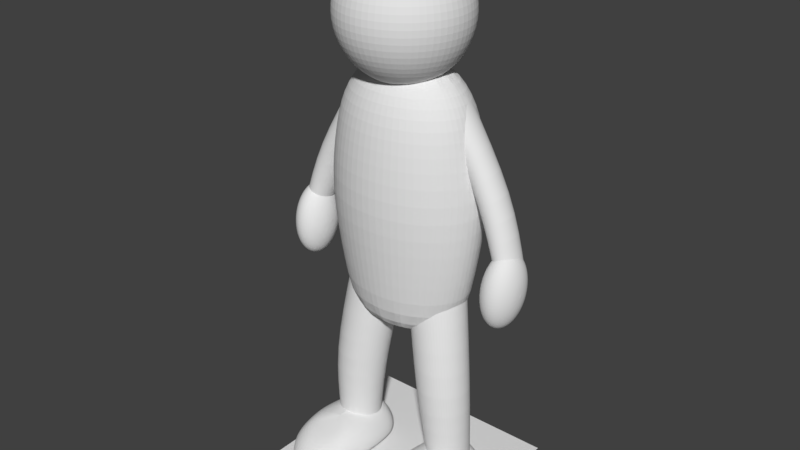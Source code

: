 # Source: player_unrigged.blend  (saved by Blender 2.79.0; exported with 4.5.12 LTS)
import bpy
from mathutils import Matrix  # noqa: F401  (used for matrix-valued properties, if any)

bpy.ops.wm.read_factory_settings(use_empty=True)
scene = bpy.context.scene
scene.name = 'Scene'

# ---- collections
col_collection_1 = bpy.data.collections.new('Collection 1'); scene.collection.children.link(col_collection_1)

# ---- world
world_world = bpy.data.worlds.new('World'); scene.world = world_world
world_world.color = (0.05088, 0.05088, 0.05088)
world_world.use_sun_shadow = False
world_world.sun_shadow_jitter_overblur = 0.0
world_world.cycles.sampling_method = 'MANUAL'

# ---- meshes
me_cylinder_004 = bpy.data.meshes.new('Cylinder.004')
me_cylinder_004.from_pydata([(0.258, 0.07588, 0.6326), (0.1747, 0.136, 1.113), (0.3091, 0.06572, 0.6326), (0.228, 0.1254, 1.113), (0.3524, 0.03679, 0.6326), (0.2731, 0.09525, 1.113), (0.3813, -0.006503, 0.6326), (0.3033, 0.0501, 1.113), (0.3915, -0.05757, 0.6326), (0.3139, -0.003161, 1.113), (0.3813, -0.1086, 0.6326), (0.3033, -0.05642, 1.113), (0.3524, -0.1519, 0.6326), (0.2731, -0.1016, 1.113), (0.3091, -0.1809, 0.6326), (0.228, -0.1317, 1.113), (0.258, -0.191, 0.6326), (0.1747, -0.1423, 1.113), (0.2069, -0.1809, 0.6326), (0.1215, -0.1317, 1.113), (0.1636, -0.1519, 0.6326), (0.07631, -0.1016, 1.113), (0.1347, -0.1086, 0.6326), (0.04614, -0.05642, 1.113), (0.1246, -0.05757, 0.6326), (0.03555, -0.003161, 1.113), (0.1347, -0.006503, 0.6326), (0.04614, 0.0501, 1.113), (0.1636, 0.03679, 0.6326), (0.07631, 0.09525, 1.113), (0.2069, 0.06572, 0.6326), (0.1215, 0.1254, 1.113), (0.2829, 0.07086, 0.2581), (0.3239, 0.06271, 0.2581), (0.3586, 0.03949, 0.2581), (0.3818, 0.004743, 0.2581), (0.39, -0.03624, 0.2581), (0.3818, -0.07723, 0.2581), (0.3586, -0.112, 0.2581), (0.3239, -0.1352, 0.2581), (0.2829, -0.1433, 0.2581), (0.2419, -0.1352, 0.2581), (0.2072, -0.112, 0.2581), (0.1839, -0.07723, 0.2581), (0.1758, -0.03624, 0.2581), (0.1839, 0.004743, 0.2581), (0.2072, 0.03949, 0.2581), (0.2419, 0.06271, 0.2581)], [], [(0, 1, 3, 2), (2, 3, 5, 4), (4, 5, 7, 6), (6, 7, 9, 8), (8, 9, 11, 10), (10, 11, 13, 12), (12, 13, 15, 14), (14, 15, 17, 16), (16, 17, 19, 18), (18, 19, 21, 20), (20, 21, 23, 22), (22, 23, 25, 24), (24, 25, 27, 26), (26, 27, 29, 28), (3, 1, 31, 29, 27, 25, 23, 21, 19, 17, 15, 13, 11, 9, 7, 5), (28, 29, 31, 30), (30, 31, 1, 0), (14, 16, 40, 39), (32, 33, 34, 35, 36, 37, 38, 39, 40, 41, 42, 43, 44, 45, 46, 47), (24, 26, 45, 44), (0, 2, 33, 32), (10, 12, 38, 37), (20, 22, 43, 42), (30, 0, 32, 47), (6, 8, 36, 35), (16, 18, 41, 40), (26, 28, 46, 45), (2, 4, 34, 33), (12, 14, 39, 38), (22, 24, 44, 43), (8, 10, 37, 36), (18, 20, 42, 41), (28, 30, 47, 46), (4, 6, 35, 34)])
_k = {(1, 3): 1.0, (3, 5): 1.0, (5, 7): 1.0, (7, 9): 1.0, (9, 11): 1.0, (11, 13): 1.0, (13, 15): 1.0, (15, 17): 1.0, (17, 19): 1.0, (19, 21): 1.0, (21, 23): 1.0, (23, 25): 1.0, (25, 27): 1.0, (27, 29): 1.0, (29, 31): 1.0, (1, 31): 1.0, (32, 33): 1.0, (33, 34): 1.0, (34, 35): 1.0, (35, 36): 1.0, (36, 37): 1.0, (37, 38): 1.0, (38, 39): 1.0, (39, 40): 1.0, (40, 41): 1.0, (41, 42): 1.0, (42, 43): 1.0, (43, 44): 1.0, (44, 45): 1.0, (45, 46): 1.0, (46, 47): 1.0, (32, 47): 1.0}
me_cylinder_004.attributes.new('crease_edge', 'FLOAT', 'EDGE').data.foreach_set('value', [_k.get((min(e.vertices), max(e.vertices)), 0.0) for e in me_cylinder_004.edges])
me_cylinder_004.use_remesh_preserve_volume = False
me_cylinder_004.use_remesh_preserve_attributes = False
me_cylinder_004.use_mirror_vertex_groups = False
me_cylinder_004.update()
me_cylinder_003 = bpy.data.meshes.new('Cylinder.003')
me_cylinder_003.from_pydata([(0.548, -0.005778, 1.036), (0.5131, -0.006781, 1.051), (0.4842, -0.011, 1.091), (0.4657, -0.01779, 1.15), (0.4604, -0.02613, 1.22), (0.4664, 0.0002458, 1.164), (0.4855, 0.02233, 1.116), (0.5148, 0.03677, 1.083), (0.5499, 0.04136, 1.071), (0.5854, 0.03541, 1.081), (0.6159, 0.01981, 1.112), (0.6367, -0.003045, 1.159), (0.6376, 0.01096, 1.181), (0.6175, 0.04569, 1.152), (0.5875, 0.06922, 1.134), (0.5522, 0.07796, 1.128), (0.5169, 0.07058, 1.135), (0.4871, 0.04821, 1.156), (0.4673, 0.01425, 1.185), (0.4682, 0.02209, 1.212), (0.4888, 0.06269, 1.206), (0.5191, 0.0895, 1.201), (0.5545, 0.09844, 1.198), (0.5897, 0.08814, 1.199), (0.6191, 0.06017, 1.202), (0.2229, 0.1089, 1.899), (0.6448, -0.02969, 1.215), (0.5836, -0.008144, 1.049), (0.6145, -0.01352, 1.088), (0.636, -0.02108, 1.146), (0.5373, 0.07353, 1.302), (0.5468, -0.05629, 1.029), (0.512, -0.05345, 1.045), (0.4834, -0.04672, 1.086), (0.4653, -0.03712, 1.148), (0.2211, 0.08641, 1.872), (0.5826, -0.05481, 1.043), (0.6137, -0.04923, 1.083), (0.6356, -0.04041, 1.143), (0.518, 0.05628, 1.302), (0.5466, -0.1025, 1.051), (0.5117, -0.09612, 1.065), (0.4832, -0.07938, 1.101), (0.4651, -0.0548, 1.156), (0.2241, 0.05571, 1.855), (0.5823, -0.09748, 1.063), (0.6135, -0.0819, 1.098), (0.6355, -0.05809, 1.151), (0.5051, 0.03046, 1.302), (0.5472, -0.1373, 1.098), (0.5123, -0.1283, 1.108), (0.4836, -0.104, 1.135), (0.4654, -0.06813, 1.174), (0.2313, 0.02151, 1.85), (0.5829, -0.1297, 1.106), (0.614, -0.1065, 1.131), (0.6357, -0.07142, 1.169), (0.5006, 3.376e-09, 1.302), (0.5486, -0.1555, 1.163), (0.5137, -0.1451, 1.168), (0.4846, -0.1169, 1.181), (0.4659, -0.07509, 1.199), (0.2417, -0.01099, 1.859), (0.5842, -0.1465, 1.166), (0.615, -0.1194, 1.177), (0.6363, -0.07838, 1.194), (0.5051, -0.03046, 1.302), (0.5507, -0.1543, 1.236), (0.5156, -0.144, 1.236), (0.4861, -0.116, 1.233), (0.4667, -0.07461, 1.227), (0.2536, -0.03684, 1.88), (0.5861, -0.1453, 1.234), (0.6164, -0.1185, 1.229), (0.637, -0.0779, 1.222), (0.518, -0.05628, 1.302), (0.5531, -0.1338, 1.307), (0.5177, -0.125, 1.301), (0.4877, -0.1015, 1.282), (0.4676, -0.06678, 1.254), (0.2653, -0.0521, 1.909), (0.5883, -0.1264, 1.299), (0.6181, -0.104, 1.279), (0.6379, -0.07007, 1.249), (0.5373, -0.07353, 1.302), (0.5553, -0.09718, 1.364), (0.5199, -0.09123, 1.354), (0.4894, -0.07563, 1.323), (0.4685, -0.05277, 1.276), (0.2749, -0.05445, 1.943), (0.5904, -0.09259, 1.352), (0.6197, -0.07815, 1.319), (0.6388, -0.05606, 1.271), (0.5601, -0.07959, 1.302), (0.5572, -0.05004, 1.398), (0.5216, -0.04767, 1.385), (0.4907, -0.0423, 1.347), (0.4692, -0.03473, 1.289), (0.2811, -0.04353, 1.976), (0.5921, -0.04904, 1.384), (0.621, -0.04482, 1.343), (0.6395, -0.03802, 1.284), (0.5829, -0.07353, 1.302), (0.5584, 0.0004709, 1.405), (0.5227, -0.001008, 1.392), (0.4915, -0.006582, 1.352), (0.4697, -0.0154, 1.292), (0.2828, -0.02101, 2.003), (0.5932, -0.002371, 1.39), (0.6219, -0.0091, 1.348), (0.64, -0.01869, 1.287), (0.6022, -0.05628, 1.302), (0.5587, 0.04666, 1.384), (0.5229, 0.04167, 1.372), (0.4917, 0.02608, 1.337), (0.4698, 0.002273, 1.283), (0.2799, 0.009693, 2.02), (0.5935, 0.0403, 1.37), (0.6221, 0.02356, 1.333), (0.6401, -0.001017, 1.279), (0.6151, -0.03046, 1.302), (0.558, 0.0815, 1.337), (0.5224, 0.07385, 1.329), (0.4913, 0.05071, 1.304), (0.4695, 0.0156, 1.265), (0.2727, 0.0439, 2.024), (0.5929, 0.07249, 1.327), (0.6216, 0.04819, 1.3), (0.6398, 0.01231, 1.261), (0.6196, -1.052e-09, 1.302), (0.5566, 0.09968, 1.272), (0.521, 0.09065, 1.268), (0.4902, 0.06357, 1.257), (0.469, 0.02256, 1.24), (0.2623, 0.0764, 2.016), (0.5916, 0.08928, 1.266), (0.6206, 0.06105, 1.254), (0.6393, 0.01927, 1.236), (0.6151, 0.03046, 1.302), (0.2504, 0.1022, 1.995), (0.6022, 0.05628, 1.302), (0.2387, 0.1175, 1.965), (0.5829, 0.07353, 1.302), (0.2291, 0.1199, 1.932), (0.5601, 0.07959, 1.302), (0.6385, 0.0188, 1.208), (0.4358, 0.09566, 1.572), (0.4159, 0.07533, 1.561), (0.4042, 0.04672, 1.554), (0.4025, 0.01419, 1.553), (0.4111, -0.01731, 1.556), (0.4285, -0.04298, 1.564), (0.4523, -0.05892, 1.575), (0.4788, -0.06269, 1.588), (0.5038, -0.05373, 1.601), (0.5237, -0.03339, 1.611), (0.5354, -0.004781, 1.618), (0.5371, 0.02775, 1.62), (0.5286, 0.05925, 1.617), (0.5111, 0.08492, 1.609), (0.4873, 0.1009, 1.597), (0.4609, 0.1046, 1.584)], [], [(5, 6, 2, 3), (17, 16, 7, 6), (4, 18, 5), (12, 26, 11), (14, 13, 10, 9), (16, 15, 8, 7), (18, 17, 6, 5), (4, 19, 18), (20, 21, 16, 17), (22, 23, 14, 15), (24, 145, 12, 13), (19, 20, 17, 18), (21, 22, 15, 16), (23, 24, 13, 14), (15, 14, 9, 8), (145, 26, 12), (13, 12, 11, 10), (10, 11, 29, 28), (8, 9, 27, 0), (6, 7, 1, 2), (4, 5, 3), (11, 26, 29), (9, 10, 28, 27), (7, 8, 0, 1), (3, 2, 33, 34), (4, 3, 34), (2, 1, 32, 33), (28, 29, 38, 37), (1, 0, 31, 32), (0, 27, 36, 31), (27, 28, 37, 36), (29, 26, 38), (37, 38, 47, 46), (32, 31, 40, 41), (31, 36, 45, 40), (36, 37, 46, 45), (38, 26, 47), (34, 33, 42, 43), (4, 34, 43), (33, 32, 41, 42), (41, 40, 49, 50), (40, 45, 54, 49), (45, 46, 55, 54), (47, 26, 56), (43, 42, 51, 52), (4, 43, 52), (42, 41, 50, 51), (46, 47, 56, 55), (56, 26, 65), (52, 51, 60, 61), (4, 52, 61), (51, 50, 59, 60), (55, 56, 65, 64), (50, 49, 58, 59), (49, 54, 63, 58), (54, 55, 64, 63), (4, 61, 70), (60, 59, 68, 69), (64, 65, 74, 73), (59, 58, 67, 68), (58, 63, 72, 67), (63, 64, 73, 72), (65, 26, 74), (61, 60, 69, 70), (73, 74, 83, 82), (68, 67, 76, 77), (67, 72, 81, 76), (72, 73, 82, 81), (74, 26, 83), (70, 69, 78, 79), (4, 70, 79), (69, 68, 77, 78), (76, 81, 90, 85), (81, 82, 91, 90), (83, 26, 92), (79, 78, 87, 88), (4, 79, 88), (78, 77, 86, 87), (82, 83, 92, 91), (77, 76, 85, 86), (92, 26, 101), (88, 87, 96, 97), (4, 88, 97), (87, 86, 95, 96), (91, 92, 101, 100), (86, 85, 94, 95), (85, 90, 99, 94), (90, 91, 100, 99), (96, 95, 104, 105), (100, 101, 110, 109), (95, 94, 103, 104), (94, 99, 108, 103), (99, 100, 109, 108), (101, 26, 110), (97, 96, 105, 106), (4, 97, 106), (109, 110, 119, 118), (104, 103, 112, 113), (103, 108, 117, 112), (108, 109, 118, 117), (110, 26, 119), (106, 105, 114, 115), (4, 106, 115), (105, 104, 113, 114), (117, 118, 127, 126), (119, 26, 128), (115, 114, 123, 124), (4, 115, 124), (114, 113, 122, 123), (118, 119, 128, 127), (113, 112, 121, 122), (112, 117, 126, 121), (124, 123, 132, 133), (4, 124, 133), (123, 122, 131, 132), (127, 128, 137, 136), (122, 121, 130, 131), (121, 126, 135, 130), (126, 127, 136, 135), (128, 26, 137), (136, 137, 145, 24), (131, 130, 22, 21), (130, 135, 23, 22), (135, 136, 24, 23), (137, 26, 145), (133, 132, 20, 19), (4, 133, 19), (132, 131, 21, 20), (161, 143, 141, 160), (160, 141, 139, 159), (159, 139, 134, 158), (158, 134, 125, 157), (157, 125, 116, 156), (156, 116, 107, 155), (155, 107, 98, 154), (154, 98, 89, 153), (153, 89, 80, 152), (152, 80, 71, 151), (151, 71, 62, 150), (150, 62, 53, 149), (149, 53, 44, 148), (148, 44, 35, 147), (147, 35, 25, 146), (146, 25, 143, 161), (144, 142, 140, 138, 129, 120, 111, 102, 93, 84, 75, 66, 57, 48, 39, 30), (30, 146, 161, 144), (39, 147, 146, 30), (48, 148, 147, 39), (57, 149, 148, 48), (66, 150, 149, 57), (75, 151, 150, 66), (84, 152, 151, 75), (93, 153, 152, 84), (102, 154, 153, 93), (111, 155, 154, 102), (120, 156, 155, 111), (129, 157, 156, 120), (138, 158, 157, 129), (140, 159, 158, 138), (142, 160, 159, 140), (144, 161, 160, 142)])
_k = {(30, 144): 1.0, (25, 35): 1.0, (30, 39): 1.0, (35, 44): 1.0, (39, 48): 1.0, (44, 53): 1.0, (48, 57): 1.0, (53, 62): 1.0, (57, 66): 1.0, (62, 71): 1.0, (66, 75): 1.0, (71, 80): 1.0, (75, 84): 1.0, (80, 89): 1.0, (84, 93): 1.0, (89, 98): 1.0, (93, 102): 1.0, (98, 107): 1.0, (102, 111): 1.0, (107, 116): 1.0, (111, 120): 1.0, (116, 125): 1.0, (120, 129): 1.0, (125, 134): 1.0, (129, 138): 1.0, (134, 139): 1.0, (138, 140): 1.0, (139, 141): 1.0, (140, 142): 1.0, (141, 143): 1.0, (142, 144): 1.0, (25, 143): 1.0}
me_cylinder_003.attributes.new('crease_edge', 'FLOAT', 'EDGE').data.foreach_set('value', [_k.get((min(e.vertices), max(e.vertices)), 0.0) for e in me_cylinder_003.edges])
me_cylinder_003.use_remesh_preserve_volume = False
me_cylinder_003.use_remesh_preserve_attributes = False
me_cylinder_003.use_mirror_vertex_groups = False
me_cylinder_003.update()
me_cylinder_002 = bpy.data.meshes.new('Cylinder.002')
me_cylinder_002.from_pydata([(-1.144e-08, 0.2075, 2.58), (-1.144e-08, 0.2773, 2.476), (-1.144e-08, 0.2773, 2.229), (-1.144e-08, 0.103, 2.055), (0.04718, 0.09358, 2.65), (0.08717, 0.1901, 2.58), (0.1139, 0.2547, 2.476), (0.1233, 0.2773, 2.353), (0.1139, 0.2547, 2.229), (0.08717, 0.1901, 2.125), (0.04718, 0.09358, 2.055), (0.08717, 0.06686, 2.65), (0.1611, 0.1408, 2.58), (0.2105, 0.1901, 2.476), (0.2278, 0.2075, 2.353), (0.2105, 0.1901, 2.229), (0.1611, 0.1408, 2.125), (0.08717, 0.06686, 2.055), (0.1139, 0.02686, 2.65), (0.2105, 0.06686, 2.58), (0.275, 0.09358, 2.476), (0.2976, 0.103, 2.353), (0.275, 0.09358, 2.229), (0.2105, 0.06686, 2.125), (0.1139, 0.02686, 2.055), (0.1233, -0.02031, 2.65), (0.2278, -0.02031, 2.58), (0.2976, -0.02031, 2.476), (0.3221, -0.02031, 2.353), (0.2976, -0.02031, 2.229), (0.2278, -0.02031, 2.125), (0.1233, -0.02031, 2.055), (0.1139, -0.06749, 2.65), (0.2105, -0.1075, 2.58), (0.275, -0.1342, 2.476), (0.2976, -0.1436, 2.353), (0.275, -0.1342, 2.229), (0.2105, -0.1075, 2.125), (0.1139, -0.06749, 2.055), (0.08717, -0.1075, 2.65), (0.1611, -0.1814, 2.58), (0.2105, -0.2308, 2.476), (0.2278, -0.2481, 2.353), (0.2105, -0.2308, 2.229), (0.1611, -0.1814, 2.125), (0.08717, -0.1075, 2.055), (0.04718, -0.1342, 2.65), (0.08717, -0.2308, 2.58), (0.1139, -0.2953, 2.476), (0.1233, -0.3179, 2.353), (0.1139, -0.2953, 2.229), (0.08717, -0.2308, 2.125), (0.04718, -0.1342, 2.055), (-3.485e-08, -0.1436, 2.65), (-9.725e-08, -0.2481, 2.58), (-1.069e-07, -0.3179, 2.476), (-1.165e-07, -0.3425, 2.353), (-1.069e-07, -0.3179, 2.229), (-9.725e-08, -0.2481, 2.125), (-6.365e-08, -0.1436, 2.055), (-0.04718, -0.1342, 2.65), (-0.08717, -0.2308, 2.58), (-0.1139, -0.2953, 2.476), (-0.1233, -0.3179, 2.353), (-0.1139, -0.2953, 2.229), (-0.08717, -0.2308, 2.125), (-0.04718, -0.1342, 2.055), (-0.08717, -0.1075, 2.65), (-0.1611, -0.1814, 2.58), (-0.2105, -0.2308, 2.476), (-0.2278, -0.2481, 2.353), (-0.2105, -0.2308, 2.229), (-0.1611, -0.1814, 2.125), (-0.08717, -0.1075, 2.055), (-0.1139, -0.06749, 2.65), (-0.2105, -0.1075, 2.58), (-0.275, -0.1342, 2.476), (-0.2976, -0.1436, 2.353), (-0.275, -0.1342, 2.229), (-0.2105, -0.1075, 2.125), (-0.1139, -0.06749, 2.055), (-0.1233, -0.02031, 2.65), (-0.2278, -0.02031, 2.58), (-0.2976, -0.02031, 2.476), (-0.3221, -0.02031, 2.353), (-0.2976, -0.02031, 2.229), (-0.2278, -0.02031, 2.125), (-0.1233, -0.02031, 2.055), (-0.1139, 0.02686, 2.65), (-0.2105, 0.06686, 2.58), (-0.275, 0.09358, 2.476), (-0.2976, 0.103, 2.353), (-0.275, 0.09358, 2.229), (-0.2105, 0.06686, 2.125), (-0.1139, 0.02686, 2.055), (-0.08717, 0.06686, 2.65), (-0.1611, 0.1408, 2.58), (-0.2105, 0.1901, 2.476), (-0.2278, 0.2075, 2.353), (-0.2105, 0.1901, 2.229), (-0.1611, 0.1408, 2.125), (-0.08717, 0.06686, 2.055), (-0.04718, 0.09358, 2.65), (-0.08717, 0.1901, 2.58), (-0.1139, 0.2547, 2.476), (-0.1233, 0.2773, 2.353), (-0.1139, 0.2547, 2.229), (-0.08717, 0.1901, 2.125), (-0.04718, 0.09358, 2.055), (-1.144e-08, -0.02031, 2.675), (2.275e-08, 0.103, 2.65), (2.004e-07, 0.3018, 2.353), (1.284e-07, 0.2075, 2.125), (-1.144e-08, -0.02031, 2.03)], [], [(113, 3, 10), (112, 2, 8, 9), (111, 1, 6, 7), (0, 110, 4, 5), (3, 112, 9, 10), (2, 111, 7, 8), (1, 0, 5, 6), (110, 109, 4), (10, 9, 16, 17), (8, 7, 14, 15), (6, 5, 12, 13), (4, 109, 11), (113, 10, 17), (9, 8, 15, 16), (7, 6, 13, 14), (5, 4, 11, 12), (15, 14, 21, 22), (13, 12, 19, 20), (11, 109, 18), (113, 17, 24), (16, 15, 22, 23), (14, 13, 20, 21), (12, 11, 18, 19), (17, 16, 23, 24), (113, 24, 31), (23, 22, 29, 30), (21, 20, 27, 28), (19, 18, 25, 26), (24, 23, 30, 31), (22, 21, 28, 29), (20, 19, 26, 27), (18, 109, 25), (28, 27, 34, 35), (26, 25, 32, 33), (31, 30, 37, 38), (29, 28, 35, 36), (27, 26, 33, 34), (25, 109, 32), (113, 31, 38), (30, 29, 36, 37), (38, 37, 44, 45), (36, 35, 42, 43), (34, 33, 40, 41), (32, 109, 39), (113, 38, 45), (37, 36, 43, 44), (35, 34, 41, 42), (33, 32, 39, 40), (41, 40, 47, 48), (39, 109, 46), (113, 45, 52), (44, 43, 50, 51), (42, 41, 48, 49), (40, 39, 46, 47), (45, 44, 51, 52), (43, 42, 49, 50), (113, 52, 59), (51, 50, 57, 58), (49, 48, 55, 56), (47, 46, 53, 54), (52, 51, 58, 59), (50, 49, 56, 57), (48, 47, 54, 55), (46, 109, 53), (54, 53, 60, 61), (59, 58, 65, 66), (57, 56, 63, 64), (55, 54, 61, 62), (53, 109, 60), (113, 59, 66), (58, 57, 64, 65), (56, 55, 62, 63), (66, 65, 72, 73), (64, 63, 70, 71), (62, 61, 68, 69), (60, 109, 67), (113, 66, 73), (65, 64, 71, 72), (63, 62, 69, 70), (61, 60, 67, 68), (67, 109, 74), (113, 73, 80), (72, 71, 78, 79), (70, 69, 76, 77), (68, 67, 74, 75), (73, 72, 79, 80), (71, 70, 77, 78), (69, 68, 75, 76), (79, 78, 85, 86), (77, 76, 83, 84), (75, 74, 81, 82), (80, 79, 86, 87), (78, 77, 84, 85), (76, 75, 82, 83), (74, 109, 81), (113, 80, 87), (87, 86, 93, 94), (85, 84, 91, 92), (83, 82, 89, 90), (81, 109, 88), (113, 87, 94), (86, 85, 92, 93), (84, 83, 90, 91), (82, 81, 88, 89), (92, 91, 98, 99), (90, 89, 96, 97), (88, 109, 95), (113, 94, 101), (93, 92, 99, 100), (91, 90, 97, 98), (89, 88, 95, 96), (94, 93, 100, 101), (113, 101, 108), (100, 99, 106, 107), (98, 97, 104, 105), (96, 95, 102, 103), (101, 100, 107, 108), (99, 98, 105, 106), (97, 96, 103, 104), (95, 109, 102), (105, 104, 1, 111), (103, 102, 110, 0), (108, 107, 112, 3), (106, 105, 111, 2), (104, 103, 0, 1), (102, 109, 110), (113, 108, 3), (107, 106, 2, 112)])
me_cylinder_002.use_remesh_preserve_volume = False
me_cylinder_002.use_remesh_preserve_attributes = False
me_cylinder_002.use_mirror_vertex_groups = False
me_cylinder_002.update()
me_cylinder_001 = bpy.data.meshes.new('Cylinder.001')
me_cylinder_001.from_pydata([(0.2805, 0.06754, 0.297), (0.2805, 0.1096, 0.2401), (0.2805, 0.1096, 0.1485), (0.2805, -0.07812, 0.1079), (0.3089, -0.06864, 0.2998), (0.333, 0.05711, 0.2902), (0.3491, 0.09595, 0.2369), (0.3547, 0.1096, 0.1881), (0.3491, 0.09595, 0.148), (0.333, 0.05711, 0.1237), (0.3089, -0.08849, 0.1101), (0.333, -0.09954, 0.292), (0.3775, 0.02738, 0.2842), (0.4072, 0.05711, 0.2306), (0.4177, 0.06754, 0.1812), (0.4072, 0.05711, 0.142), (0.3775, 0.02738, 0.1199), (0.333, -0.1172, 0.1072), (0.3491, -0.1427, 0.298), (0.4072, -0.07054, 0.2737), (0.4461, -0.001025, 0.2169), (0.4597, 0.004624, 0.1757), (0.4461, -0.001025, 0.1369), (0.4072, -0.08866, 0.1393), (0.3491, -0.1586, 0.1211), (0.3547, -0.1913, 0.298), (0.4177, -0.1707, 0.2784), (0.4597, -0.1484, 0.2298), (0.4745, -0.1405, 0.1883), (0.4597, -0.1562, 0.1537), (0.4177, -0.1829, 0.1361), (0.3547, -0.2062, 0.1211), (0.3491, -0.2389, 0.298), (0.4072, -0.2597, 0.2784), (0.4461, -0.268, 0.2296), (0.4624, -0.2696, 0.1892), (0.4592, -0.2633, 0.1558), (0.4188, -0.2584, 0.1281), (0.3491, -0.2537, 0.1128), (0.333, -0.2792, 0.2869), (0.3873, -0.3269, 0.2716), (0.4274, -0.3587, 0.2237), (0.4438, -0.3714, 0.1755), (0.4352, -0.3642, 0.1335), (0.3944, -0.3361, 0.1115), (0.3362, -0.2877, 0.1119), (0.3089, -0.3065, 0.2818), (0.3374, -0.3853, 0.2621), (0.3599, -0.4405, 0.2144), (0.3689, -0.4641, 0.1645), (0.3642, -0.4545, 0.1227), (0.3419, -0.4025, 0.1206), (0.3103, -0.319, 0.1167), (0.2805, -0.3162, 0.2802), (0.2805, -0.4071, 0.2568), (0.2805, -0.4723, 0.2081), (0.2805, -0.5021, 0.1572), (0.2805, -0.5016, 0.1215), (0.2805, -0.4361, 0.1161), (0.2805, -0.3335, 0.1087), (0.2521, -0.3065, 0.2818), (0.2237, -0.3853, 0.2621), (0.2011, -0.4679, 0.2168), (0.1921, -0.5074, 0.1645), (0.1968, -0.51, 0.1227), (0.2192, -0.4343, 0.1231), (0.2507, -0.319, 0.1079), (0.228, -0.2792, 0.2869), (0.1737, -0.3296, 0.2716), (0.1336, -0.3978, 0.2248), (0.1173, -0.4228, 0.1755), (0.1259, -0.4042, 0.1335), (0.1666, -0.348, 0.1181), (0.2248, -0.2877, 0.1119), (0.2119, -0.2389, 0.298), (0.1538, -0.2597, 0.2784), (0.115, -0.268, 0.2296), (0.0986, -0.2696, 0.1892), (0.1018, -0.2633, 0.1558), (0.1423, -0.2584, 0.1281), (0.2119, -0.2537, 0.1118), (0.2063, -0.1913, 0.298), (0.1434, -0.1707, 0.2784), (0.1013, -0.1484, 0.2298), (0.08657, -0.1405, 0.1883), (0.1013, -0.1562, 0.1537), (0.1434, -0.1829, 0.1361), (0.2063, -0.2062, 0.12), (0.2119, -0.1427, 0.298), (0.1538, -0.07054, 0.2737), (0.115, -0.001025, 0.2169), (0.1013, 0.004624, 0.1757), (0.115, -0.001025, 0.1369), (0.1538, -0.08866, 0.1393), (0.2119, -0.1586, 0.12), (0.228, -0.09954, 0.292), (0.1835, 0.02738, 0.2842), (0.1538, 0.05711, 0.2306), (0.1434, 0.06754, 0.1812), (0.1538, 0.05711, 0.142), (0.1835, 0.02738, 0.1199), (0.228, -0.1172, 0.1173), (0.2521, -0.06864, 0.2998), (0.228, 0.05711, 0.2902), (0.2119, 0.09595, 0.2369), (0.2063, 0.1096, 0.1881), (0.2119, 0.09595, 0.148), (0.228, 0.05711, 0.1237), (0.2521, -0.08849, 0.1101), (0.2805, -0.1996, 0.3049), (0.2805, -0.05713, 0.3024), (0.2805, 0.1243, 0.1899), (0.2805, 0.06754, 0.1213), (0.2805, -0.2156, 0.1186)], [], [(2, 111, 7, 8), (1, 0, 5, 6), (110, 109, 4), (113, 3, 10), (112, 2, 8, 9), (111, 1, 6, 7), (0, 110, 4, 5), (3, 112, 9, 10), (113, 10, 17), (9, 8, 15, 16), (7, 6, 13, 14), (5, 4, 11, 12), (10, 9, 16, 17), (8, 7, 14, 15), (6, 5, 12, 13), (4, 109, 11), (12, 11, 18, 19), (17, 16, 23, 24), (15, 14, 21, 22), (13, 12, 19, 20), (11, 109, 18), (113, 17, 24), (16, 15, 22, 23), (14, 13, 20, 21), (24, 23, 30, 31), (22, 21, 28, 29), (20, 19, 26, 27), (18, 109, 25), (113, 24, 31), (23, 22, 29, 30), (21, 20, 27, 28), (19, 18, 25, 26), (25, 109, 32), (113, 31, 38), (30, 29, 36, 37), (28, 27, 34, 35), (26, 25, 32, 33), (31, 30, 37, 38), (29, 28, 35, 36), (27, 26, 33, 34), (37, 36, 43, 44), (35, 34, 41, 42), (33, 32, 39, 40), (38, 37, 44, 45), (36, 35, 42, 43), (34, 33, 40, 41), (32, 109, 39), (113, 38, 45), (45, 44, 51, 52), (43, 42, 49, 50), (41, 40, 47, 48), (39, 109, 46), (113, 45, 52), (44, 43, 50, 51), (42, 41, 48, 49), (40, 39, 46, 47), (50, 49, 56, 57), (48, 47, 54, 55), (46, 109, 53), (113, 52, 59), (51, 50, 57, 58), (49, 48, 55, 56), (47, 46, 53, 54), (52, 51, 58, 59), (113, 59, 66), (58, 57, 64, 65), (56, 55, 62, 63), (54, 53, 60, 61), (59, 58, 65, 66), (57, 56, 63, 64), (55, 54, 61, 62), (53, 109, 60), (63, 62, 69, 70), (61, 60, 67, 68), (66, 65, 72, 73), (64, 63, 70, 71), (62, 61, 68, 69), (60, 109, 67), (113, 66, 73), (65, 64, 71, 72), (73, 72, 79, 80), (71, 70, 77, 78), (69, 68, 75, 76), (67, 109, 74), (113, 73, 80), (72, 71, 78, 79), (70, 69, 76, 77), (68, 67, 74, 75), (76, 75, 82, 83), (74, 109, 81), (113, 80, 87), (79, 78, 85, 86), (77, 76, 83, 84), (75, 74, 81, 82), (80, 79, 86, 87), (78, 77, 84, 85), (113, 87, 94), (86, 85, 92, 93), (84, 83, 90, 91), (82, 81, 88, 89), (87, 86, 93, 94), (85, 84, 91, 92), (83, 82, 89, 90), (81, 109, 88), (89, 88, 95, 96), (94, 93, 100, 101), (92, 91, 98, 99), (90, 89, 96, 97), (88, 109, 95), (113, 94, 101), (93, 92, 99, 100), (91, 90, 97, 98), (101, 100, 107, 108), (99, 98, 105, 106), (97, 96, 103, 104), (95, 109, 102), (113, 101, 108), (100, 99, 106, 107), (98, 97, 104, 105), (96, 95, 102, 103), (102, 109, 110), (113, 108, 3), (107, 106, 2, 112), (105, 104, 1, 111), (103, 102, 110, 0), (108, 107, 112, 3), (106, 105, 111, 2), (104, 103, 0, 1)])
me_cylinder_001.use_remesh_preserve_volume = False
me_cylinder_001.use_remesh_preserve_attributes = False
me_cylinder_001.use_mirror_vertex_groups = False
me_cylinder_001.update()
me_plane = bpy.data.meshes.new('Plane')
me_plane.from_pydata([(-1.0, -1.0, 0.0), (1.0, -1.0, 0.0), (-1.0, 1.0, 0.0), (1.0, 1.0, 0.0)], [], [(0, 1, 3, 2)])
me_plane.use_remesh_preserve_volume = False
me_plane.use_remesh_preserve_attributes = False
me_plane.use_mirror_vertex_groups = False
me_plane.update()
me_cylinder = bpy.data.meshes.new('Cylinder')
me_cylinder.from_pydata([(6.941e-09, 0.2953, 1.557), (8.31e-09, 0.2686, 1.874), (0.1557, 0.2728, 1.557), (0.1416, 0.2481, 1.874), (0.2877, 0.2088, 1.557), (0.2617, 0.1899, 1.874), (0.3759, 0.113, 1.557), (0.3419, 0.1028, 1.874), (0.4068, -1.748e-08, 1.557), (0.3701, -1.624e-08, 1.874), (0.3759, -0.113, 1.557), (0.3419, -0.1028, 1.874), (0.2877, -0.2088, 1.557), (0.2617, -0.1899, 1.874), (0.1557, -0.2728, 1.557), (0.1416, -0.2481, 1.874), (6.837e-08, -0.2953, 1.557), (6.419e-08, -0.2686, 1.874), (-0.1557, -0.2728, 1.557), (-0.1416, -0.2481, 1.874), (-0.2877, -0.2088, 1.557), (-0.2617, -0.1899, 1.874), (-0.3759, -0.113, 1.557), (-0.3419, -0.1028, 1.874), (-0.4068, -1.055e-09, 1.557), (-0.3701, -1.297e-09, 1.874), (-0.3759, 0.113, 1.557), (-0.3419, 0.1028, 1.874), (-0.2877, 0.2088, 1.557), (-0.2617, 0.1899, 1.874), (-0.1557, 0.2728, 1.557), (-0.1416, 0.2481, 1.874), (1.957e-08, 0.1325, 2.196), (0.06986, 0.1224, 2.196), (0.1291, 0.09368, 2.196), (0.1687, 0.0507, 2.196), (0.1826, -1.023e-08, 2.196), (0.1687, -0.0507, 2.196), (0.1291, -0.09368, 2.196), (0.06986, -0.1224, 2.196), (4.714e-08, -0.1325, 2.196), (-0.06986, -0.1224, 2.196), (-0.1291, -0.09368, 2.196), (-0.1687, -0.0507, 2.196), (-0.1826, -2.858e-09, 2.196), (-0.1687, 0.0507, 2.196), (-0.1291, 0.09368, 2.196), (-0.06986, 0.1224, 2.196), (-1.631e-08, 0.2052, 0.8818), (0.1082, 0.1895, 0.8818), (0.1999, 0.1451, 0.8818), (0.2612, 0.07851, 0.8818), (0.2827, -1.302e-08, 0.8818), (0.2612, -0.07851, 0.8818), (0.1999, -0.1451, 0.8818), (0.1082, -0.1895, 0.8818), (2.638e-08, -0.2052, 0.8818), (-0.1082, -0.1895, 0.8818), (-0.1999, -0.1451, 0.8818), (-0.2612, -0.07851, 0.8818), (-0.2827, -1.606e-09, 0.8818), (-0.2612, 0.07851, 0.8818), (-0.1999, 0.1451, 0.8818), (-0.1082, 0.1895, 0.8818), (0.3227, 0.097, 1.204), (0.247, 0.1792, 1.204), (4.807e-08, -0.2535, 1.204), (0.1337, -0.2342, 1.204), (0.1337, 0.2342, 1.204), (-4.674e-09, 0.2535, 1.204), (-0.3227, 0.097, 1.204), (-0.3493, -1.262e-09, 1.204), (0.247, -0.1792, 1.204), (0.3227, -0.097, 1.204), (-0.3227, -0.097, 1.204), (-0.247, -0.1792, 1.204), (-0.1337, 0.2342, 1.204), (0.3493, -1.536e-08, 1.204), (-0.1337, -0.2342, 1.204), (-0.247, 0.1792, 1.204), (0.3173, -1.438e-08, 2.053), (0.2932, -0.08813, 2.053), (-0.1214, -0.2128, 2.053), (-0.2244, -0.1628, 2.053), (-0.2244, 0.1628, 2.053), (-0.1214, 0.2128, 2.053), (0.2244, 0.1628, 2.053), (0.2932, 0.08813, 2.053), (0.1214, -0.2128, 2.053), (5.875e-08, -0.2303, 2.053), (1.084e-08, 0.2303, 2.053), (0.1214, 0.2128, 2.053), (-0.3173, -1.572e-09, 2.053), (-0.2932, 0.08813, 2.053), (0.2244, -0.1628, 2.053), (-0.2932, -0.08813, 2.053)], [], [(0, 1, 3, 2), (2, 3, 5, 4), (4, 5, 7, 6), (6, 7, 9, 8), (8, 9, 11, 10), (10, 11, 13, 12), (12, 13, 15, 14), (14, 15, 17, 16), (16, 17, 19, 18), (18, 19, 21, 20), (20, 21, 23, 22), (22, 23, 25, 24), (24, 25, 27, 26), (26, 27, 29, 28), (81, 80, 36, 37), (28, 29, 31, 30), (30, 31, 1, 0), (65, 64, 51, 50), (33, 32, 47, 46, 45, 44, 43, 42, 41, 40, 39, 38, 37, 36, 35, 34), (83, 82, 41, 42), (85, 84, 46, 47), (87, 86, 34, 35), (89, 88, 39, 40), (91, 90, 32, 33), (93, 92, 44, 45), (94, 81, 37, 38), (95, 83, 42, 43), (90, 85, 47, 32), (80, 87, 35, 36), (82, 89, 40, 41), (84, 93, 45, 46), (86, 91, 33, 34), (88, 94, 38, 39), (92, 95, 43, 44), (48, 49, 50, 51, 52, 53, 54, 55, 56, 57, 58, 59, 60, 61, 62, 63), (67, 66, 56, 55), (69, 68, 49, 48), (71, 70, 61, 60), (73, 72, 54, 53), (75, 74, 59, 58), (76, 69, 48, 63), (64, 77, 52, 51), (66, 78, 57, 56), (70, 79, 62, 61), (68, 65, 50, 49), (72, 67, 55, 54), (74, 71, 60, 59), (77, 73, 53, 52), (78, 75, 58, 57), (79, 76, 63, 62), (28, 30, 76, 79), (18, 20, 75, 78), (8, 10, 73, 77), (22, 24, 71, 74), (12, 14, 67, 72), (2, 4, 65, 68), (26, 28, 79, 70), (16, 18, 78, 66), (6, 8, 77, 64), (30, 0, 69, 76), (20, 22, 74, 75), (10, 12, 72, 73), (24, 26, 70, 71), (0, 2, 68, 69), (14, 16, 66, 67), (4, 6, 64, 65), (25, 23, 95, 92), (15, 13, 94, 88), (5, 3, 91, 86), (29, 27, 93, 84), (19, 17, 89, 82), (9, 7, 87, 80), (1, 31, 85, 90), (23, 21, 83, 95), (13, 11, 81, 94), (27, 25, 92, 93), (3, 1, 90, 91), (17, 15, 88, 89), (7, 5, 86, 87), (31, 29, 84, 85), (21, 19, 82, 83), (11, 9, 80, 81)])
me_cylinder.use_remesh_preserve_volume = False
me_cylinder.use_remesh_preserve_attributes = False
me_cylinder.use_mirror_vertex_groups = False
me_cylinder.update()

# ---- objects
ob_cylinder = bpy.data.objects.new('Cylinder', me_cylinder_004)
ob_arms = bpy.data.objects.new('Arms', me_cylinder_003)
ob_head = bpy.data.objects.new('Head', me_cylinder_002)
ob_feet = bpy.data.objects.new('Feet', me_cylinder_001)
ob_plane = bpy.data.objects.new('Plane', me_plane)
ob_body = bpy.data.objects.new('Body', me_cylinder)

# ---- transforms, parenting, visibility, modifiers, constraints
ob_cylinder.location = (0.0, 0.06339, -0.1034)
ob_cylinder.lineart.crease_threshold = 0.0
_m = ob_cylinder.modifiers.new('Mirror', 'MIRROR')
_m = ob_cylinder.modifiers.new('Subsurf', 'SUBSURF')
_m.uv_smooth = 'PRESERVE_CORNERS'
_m.quality = 2
_m.show_only_control_edges = False
ob_arms.location = (0.0, 0.06339, -0.05066)
ob_arms.lineart.crease_threshold = 0.0
_m = ob_arms.modifiers.new('Mirror', 'MIRROR')
_m = ob_arms.modifiers.new('Subsurf', 'SUBSURF')
_m.uv_smooth = 'PRESERVE_CORNERS'
_m.quality = 2
_m.levels = 2
_m.show_only_control_edges = False
ob_head.location = (0.0, 0.0497, -0.04855)
ob_head.lineart.crease_threshold = 0.0
_m = ob_head.modifiers.new('Subsurf', 'SUBSURF')
_m.uv_smooth = 'PRESERVE_CORNERS'
_m.quality = 2
_m.levels = 2
_m.show_only_control_edges = False
ob_feet.location = (0.0, 0.06339, -0.1034)
ob_feet.lineart.crease_threshold = 0.0
_m = ob_feet.modifiers.new('Mirror', 'MIRROR')
_m = ob_feet.modifiers.new('Subsurf', 'SUBSURF')
_m.uv_smooth = 'PRESERVE_CORNERS'
_m.quality = 2
_m.levels = 2
_m.show_only_control_edges = False
ob_plane.location = (0.0, 0.0, 0.0)
ob_plane.scale = (0.5, 0.5, 1.0)
ob_plane.lineart.crease_threshold = 0.0
ob_body.location = (0.0, 0.06339, -0.1034)
ob_body.lineart.crease_threshold = 0.0
_m = ob_body.modifiers.new('Subsurf', 'SUBSURF')
_m.uv_smooth = 'PRESERVE_CORNERS'
_m.quality = 2
_m.levels = 2
_m.show_only_control_edges = False

# ---- collection membership
col_collection_1.objects.link(ob_cylinder)
col_collection_1.objects.link(ob_arms)
col_collection_1.objects.link(ob_head)
col_collection_1.objects.link(ob_feet)
col_collection_1.objects.link(ob_plane)
col_collection_1.objects.link(ob_body)

# ---- scene / render settings (as saved in the file)
scene.frame_start = 1; scene.frame_end = 250; scene.frame_set(25)
scene.render.engine = 'BLENDER_EEVEE_NEXT'
scene.render.resolution_percentage = 50
scene.render.dither_intensity = 0.0
scene.cycles.use_denoising = False
scene.cycles.samples = 128
scene.cycles.sampling_pattern = 'TABULATED_SOBOL'
scene.cycles.use_adaptive_sampling = False
scene.cycles.use_light_tree = False
scene.cycles.blur_glossy = 0.0
scene.cycles.sample_clamp_indirect = 0.0
scene.view_settings.view_transform = 'Standard'
bpy.context.view_layer.update()

# ---- added for rendering (the .blend has no active camera and no usable light): camera, sun
cam_auto = bpy.data.cameras.new('AutoCamera')
cam_auto.lens = 50.0
cam_auto.sensor_width = 36.0
cam_auto.clip_end = 1000.0
ob_auto_camera = bpy.data.objects.new('AutoCamera', cam_auto)
scene.collection.objects.link(ob_auto_camera)
ob_auto_camera.location = (2.86066, -3.43279, 3.60159)
ob_auto_camera.rotation_euler = (1.09748, -7.21219e-08, 0.694738)
scene.camera = ob_auto_camera
light_auto_sun = bpy.data.lights.new('AutoSun', 'SUN')
light_auto_sun.energy = 3.0
light_auto_sun.angle = 0.0523599
ob_auto_sun = bpy.data.objects.new('AutoSun', light_auto_sun)
scene.collection.objects.link(ob_auto_sun)
ob_auto_sun.rotation_euler = (0.872665, 0.174533, 0.523599)
bpy.context.view_layer.update()
